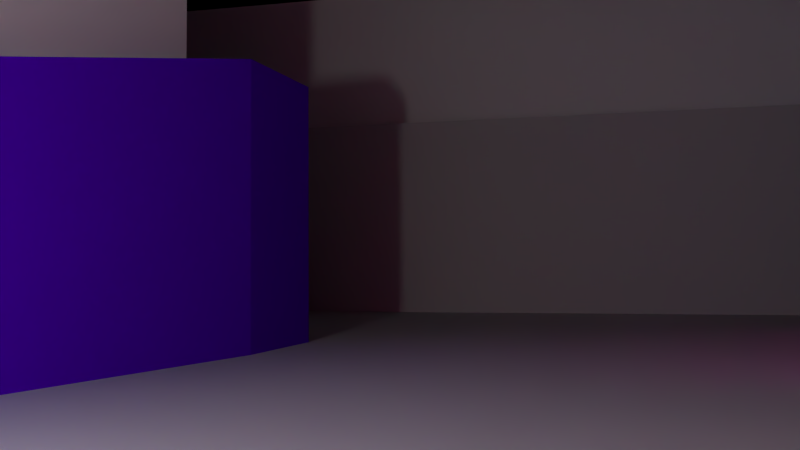 # Source: level_2-3.blend  (saved by Blender 2.71.0; exported with 4.5.12 LTS)
import bpy
from mathutils import Matrix  # noqa: F401  (used for matrix-valued properties, if any)

bpy.ops.wm.read_factory_settings(use_empty=True)
scene = bpy.context.scene
scene.name = 'Scene'

# ---- collections
col_collection_1 = bpy.data.collections.new('Collection 1'); scene.collection.children.link(col_collection_1)

# ---- materials (node trees are filled in below, after node groups)
mat_marble_blue = bpy.data.materials.new('Marble_blue')
mat_marble_blue.alpha_threshold = 0.0
mat_marble_blue.use_transparent_shadow = False
mat_marble_blue.diffuse_color = (0.8208, 0.8208, 0.8208, 1.0)
mat_marble_blue.roughness = 0.5
mat_marble_blue.specular_intensity = 0.0
mat_marble_blue.line_color = (0.0, 0.0, 0.0, 1.0)
mat_salmon = bpy.data.materials.new('salmon')
mat_salmon.alpha_threshold = 0.0
mat_salmon.use_transparent_shadow = False
mat_salmon.diffuse_color = (0.8, 0.0588, 0.2285, 1.0)
mat_salmon.roughness = 0.5
mat_salmon.specular_intensity = 0.0
mat_salmon.line_color = (0.0, 0.0, 0.0, 1.0)
mat_magenta = bpy.data.materials.new('Magenta')
mat_magenta.alpha_threshold = 0.0
mat_magenta.use_transparent_shadow = False
mat_magenta.diffuse_color = (1.0, 0.02543, 0.5568, 1.0)
mat_magenta.roughness = 0.5
mat_magenta.specular_intensity = 0.0
mat_magenta.line_color = (0.0, 0.0, 0.0, 1.0)
mat_red = bpy.data.materials.new('Red')
mat_red.alpha_threshold = 0.0
mat_red.use_transparent_shadow = False
mat_red.diffuse_color = (0.8, 0.0, 0.00452, 1.0)
mat_red.roughness = 0.5
mat_red.specular_intensity = 0.0
mat_red.line_color = (0.0, 0.0, 0.0, 1.0)
mat_walltop = bpy.data.materials.new('WallTop')
mat_walltop.alpha_threshold = 0.0
mat_walltop.use_transparent_shadow = False
mat_walltop.roughness = 0.5
mat_walltop.specular_intensity = 0.0
mat_walltop.line_color = (0.0, 0.0, 0.0, 1.0)
mat_marble_red = bpy.data.materials.new('Marble_red')
mat_marble_red.alpha_threshold = 0.0
mat_marble_red.use_transparent_shadow = False
mat_marble_red.diffuse_color = (0.8208, 0.8208, 0.8208, 1.0)
mat_marble_red.roughness = 0.5
mat_marble_red.specular_intensity = 0.0
mat_marble_red.line_color = (0.0, 0.0, 0.0, 1.0)
mat_dark_purple = bpy.data.materials.new('dark purple')
mat_dark_purple.alpha_threshold = 0.0
mat_dark_purple.use_transparent_shadow = False
mat_dark_purple.diffuse_color = (0.1133, 0.0, 0.8, 1.0)
mat_dark_purple.roughness = 0.5
mat_dark_purple.specular_intensity = 0.0
mat_dark_purple.line_color = (0.0, 0.0, 0.0, 1.0)
mat_marble_salmon = bpy.data.materials.new('Marble_salmon')
mat_marble_salmon.alpha_threshold = 0.0
mat_marble_salmon.use_transparent_shadow = False
mat_marble_salmon.diffuse_color = (0.8208, 0.8208, 0.8208, 1.0)
mat_marble_salmon.roughness = 0.5
mat_marble_salmon.specular_intensity = 0.0
mat_marble_salmon.line_color = (0.0, 0.0, 0.0, 1.0)
mat_marble_magenta = bpy.data.materials.new('Marble_magenta')
mat_marble_magenta.alpha_threshold = 0.0
mat_marble_magenta.use_transparent_shadow = False
mat_marble_magenta.diffuse_color = (0.8208, 0.8208, 0.8208, 1.0)
mat_marble_magenta.roughness = 0.5
mat_marble_magenta.specular_intensity = 0.0
mat_marble_magenta.line_color = (0.0, 0.0, 0.0, 1.0)
mat_wallbottom = bpy.data.materials.new('WallBottom')
mat_wallbottom.alpha_threshold = 0.0
mat_wallbottom.use_transparent_shadow = False
mat_wallbottom.diffuse_color = (0.5382, 0.5382, 0.5382, 1.0)
mat_wallbottom.roughness = 0.5
mat_wallbottom.specular_intensity = 0.0
mat_wallbottom.line_color = (0.0, 0.0, 0.0, 1.0)
mat_matfloor = bpy.data.materials.new('MatFloor')
mat_matfloor.alpha_threshold = 0.0
mat_matfloor.use_transparent_shadow = False
mat_matfloor.roughness = 0.5
mat_matfloor.specular_intensity = 0.05
mat_matfloor.line_color = (0.0, 0.0, 0.0, 1.0)

# ---- material node trees

# ---- world
world_world = bpy.data.worlds.new('World'); scene.world = world_world
world_world.color = (0.0, 0.0, 0.0)
world_world.use_sun_shadow = False
world_world.sun_shadow_jitter_overblur = 0.0
world_world.cycles.sampling_method = 'MANUAL'
world_world.cycles.sample_map_resolution = 256

# ---- cameras
cam_camera_001 = bpy.data.cameras.new('Camera.001')
cam_camera_001.clip_end = 100.0
cam_camera_001.lens = 35.0
cam_camera_001.sensor_width = 32.0
cam_camera_001.sensor_height = 18.0
cam_camera_001.ortho_scale = 7.314
cam_camera_001.dof.focus_distance = 0.0
cam_camera_001.dof.aperture_fstop = 128.0
cam_camera = bpy.data.cameras.new('Camera')
cam_camera.clip_end = 100.0
cam_camera.lens = 35.0
cam_camera.sensor_width = 32.0
cam_camera.sensor_height = 18.0
cam_camera.ortho_scale = 7.314
cam_camera.dof.focus_distance = 0.0
cam_camera.dof.aperture_fstop = 128.0

# ---- lights
light_lamp_001 = bpy.data.lights.new('Lamp.001', 'POINT')
light_lamp_001.transmission_factor = 0.0
light_lamp_001.cutoff_distance = 30.0
light_lamp_001.energy = 100.0
light_lamp_001.shadow_buffer_clip_start = 1.001
light_lamp_001.shadow_soft_size = 0.1
light_lamp_001.shadow_maximum_resolution = 0.006
light_lamp_001.use_absolute_resolution = True
light_lamp_001.cycles.use_multiple_importance_sampling = False
light_lamp = bpy.data.lights.new('Lamp', 'POINT')
light_lamp.transmission_factor = 0.0
light_lamp.cutoff_distance = 30.0
light_lamp.energy = 100.0
light_lamp.shadow_buffer_clip_start = 1.001
light_lamp.shadow_soft_size = 0.1
light_lamp.shadow_maximum_resolution = 0.006
light_lamp.use_absolute_resolution = True
light_lamp.cycles.use_multiple_importance_sampling = False

# ---- meshes
me_cube_009 = bpy.data.meshes.new('Cube.009')
me_cube_009.from_pydata([(-0.4004, 2.051, 1.0), (1.651, 0.6384, 1.0), (-1.469, -3.117, 1.0), (-0.07942, -1.97, 1.0), (-0.9348, -0.5331, 0.3752), (0.7857, -0.6658, 0.3752), (0.5329, 0.6753, 0.7445), (0.2896, -0.7429, 0.6544), (-0.6384, -1.837, 0.5564), (-0.3951, -0.4184, 0.6465), (0.3071, 0.3407, 1.397), (0.06375, -1.078, 1.307), (-0.8643, -2.171, 1.209), (-0.6209, -0.753, 1.299), (-0.4004, 2.051, -0.3331), (1.651, 0.6384, -0.3331), (-1.469, -3.117, -0.3331), (-0.07942, -1.97, -0.3331), (-0.9348, -0.5331, -0.5124), (0.7857, -0.6658, -0.5124)], [], [(4, 2, 3, 5), (0, 4, 5, 1), (10, 11, 7, 6), (11, 12, 8, 7), (12, 13, 9, 8), (13, 10, 6, 9), (6, 7, 8, 9), (13, 12, 11, 10), (0, 1, 15, 14), (3, 2, 16, 17), (4, 0, 14, 18), (5, 3, 17, 19), (2, 4, 18, 16), (1, 5, 19, 15)])
_uv = me_cube_009.uv_layers.new(name='UVMap')
_uv.uv.foreach_set('vector', [0.2651, 0.6001, 0.2579, 0.9648, 0.09283, 0.7617, 0.01211, 0.568, 0.2129, 0.1121, 0.2129, 0.2478, 0.1263, 0.2368, 0.09627, 0.1596, 0.9263, 0.9713, 0.7217, 0.9692, 0.7767, 0.8624, 0.9813, 0.8645, 0.7217, 0.9692, 0.5, 0.9713, 0.555, 0.8645, 0.7767, 0.8624, 0.8228, 0.3615, 0.8207, 0.5751, 0.7174, 0.6276, 0.7195, 0.414, 0.8207, 0.5751, 0.8228, 0.7804, 0.7195, 0.8329, 0.7174, 0.6276, 0.8565, 0.7844, 0.8565, 0.5483, 0.9773, 0.3455, 0.9773, 0.5816, 0.183, 0.3832, 0.183, 0.4438, 0.1518, 0.3918, 0.1518, 0.3312, 0.9188, 0.008459, 0.9188, 0.3474, 0.7355, 0.3474, 0.7355, 0.008459, 0.6944, 0.586, 0.696, 0.8089, 0.5223, 0.8082, 0.5207, 0.5854, 0.4237, 0.489, 0.5227, 0.897, 0.3115, 0.8978, 0.2831, 0.4895, 0.6138, 0.3838, 0.6944, 0.586, 0.5207, 0.5854, 0.4981, 0.3833, 0.5227, 0.08021, 0.4237, 0.489, 0.2831, 0.4895, 0.3115, 0.08098, 0.696, 0.1821, 0.6138, 0.3838, 0.4981, 0.3833, 0.5223, 0.1815])
me_cube_009.materials.append(mat_marble_blue)
me_cube_009.use_remesh_preserve_volume = False
me_cube_009.use_remesh_preserve_attributes = False
me_cube_009.use_mirror_vertex_groups = False
me_cube_009.update()
me_cube_008 = bpy.data.meshes.new('Cube.008')
me_cube_008.from_pydata([(-1.651, 3.047, -1.0), (1.0, 1.0, -1.0), (-4.097, -2.874, -1.0), (-1.651, 3.047, -0.1197), (1.0, 1.0, -0.1197), (-4.097, -2.874, -0.1197), (0.1386, 1.003, -0.1197), (-1.428, 2.213, -0.1197), (-2.874, -1.287, -0.1197)], [], [(1, 0, 3, 4), (0, 2, 5, 3), (2, 1, 4, 5), (7, 6, 4, 3), (8, 7, 3, 5), (6, 8, 5, 4)])
_uv = me_cube_008.uv_layers.new(name='UVMap')
_uv.uv.foreach_set('vector', [0.8692, 0.007407, 0.8692, 0.5175, 0.6148, 0.5175, 0.6148, 0.007407, 0.3506, 0.009627, 0.3506, 0.9826, 0.08647, 0.9826, 0.08647, 0.009627, 0.3603, 0.9825, 0.3603, 0.007407, 0.6148, 0.007407, 0.6148, 0.9825, 0.6959, 0.8862, 0.7969, 0.8862, 0.8318, 0.9112, 0.6609, 0.9112, 0.7467, 0.7118, 0.6959, 0.8862, 0.6609, 0.9112, 0.7468, 0.6162, 0.7969, 0.8862, 0.7467, 0.7118, 0.7468, 0.6162, 0.8318, 0.9112])
me_cube_008.materials.append(mat_salmon)
me_cube_008.use_remesh_preserve_volume = False
me_cube_008.use_remesh_preserve_attributes = False
me_cube_008.use_mirror_vertex_groups = False
me_cube_008.update()
me_cube_007 = bpy.data.meshes.new('Cube.007')
me_cube_007.from_pydata([(1.0, 1.0, -1.0), (-1.651, 1.0, -0.5655), (1.0, 1.0, -0.5655), (-1.651, 1.0, -1.0), (-2.443, -2.874, -1.0), (-1.651, 1.0, -0.342), (-2.443, -2.874, -0.5655), (-2.443, -2.874, -0.342), (1.0, 1.0, -0.342), (-1.731, -1.452, -0.342), (0.08112, 0.5873, -0.342), (-1.314, 0.5873, -0.342)], [], [(6, 7, 5, 1), (2, 8, 7, 6), (1, 5, 8, 2), (9, 7, 8, 10), (10, 8, 5, 11), (11, 5, 7, 9), (0, 2, 6, 4), (4, 6, 1, 3), (3, 1, 2, 0)])
_uv = me_cube_007.uv_layers.new(name='UVMap')
_uv.uv.foreach_set('vector', [0.008451, 0.4823, 0.008451, 0.411, 0.7546, 0.411, 0.7546, 0.4823, 0.9918, 0.3063, 0.9918, 0.3844, 0.008226, 0.3844, 0.008226, 0.3063, 0.008893, 0.7254, 0.008907, 0.65, 0.5027, 0.6503, 0.5027, 0.7257, 0.8787, 0.5916, 0.9222, 0.4296, 0.9222, 0.976, 0.8787, 0.8791, 0.8787, 0.8791, 0.9222, 0.976, 0.7134, 0.7904, 0.7688, 0.7814, 0.7688, 0.7814, 0.7134, 0.7904, 0.9222, 0.4296, 0.8787, 0.5916, 0.9918, 0.1543, 0.9918, 0.3063, 0.008226, 0.3063, 0.008226, 0.1543, 0.008451, 0.6209, 0.008451, 0.4823, 0.7546, 0.4823, 0.7546, 0.6209, 0.008865, 0.8719, 0.008893, 0.7254, 0.5027, 0.7257, 0.5027, 0.8722])
me_cube_007.materials.append(mat_magenta)
me_cube_007.use_remesh_preserve_volume = False
me_cube_007.use_remesh_preserve_attributes = False
me_cube_007.use_mirror_vertex_groups = False
me_cube_007.update()
me_cube_005 = bpy.data.meshes.new('Cube.005')
me_cube_005.from_pydata([(-1.0, 1.0, -0.211), (-2.225, -1.0, -0.09891), (1.214, 1.0, -0.211), (0.7393, -0.767, -0.09891), (0.0, 1.0, -0.211), (-1.212, 0.654, -0.211), (1.131, 0.6943, -0.211), (1.004, 0.2178, -0.134), (-1.542, 0.1146, -0.134), (0.8468, -0.3664, -0.211), (-1.947, -0.5466, -0.211), (-1.168, -2.723, -0.09891), (0.9184, -0.9415, -1.0), (-0.9885, -2.898, -1.0), (0.9184, -0.9415, -0.09891), (-0.9885, -2.898, -0.09891), (1.455, 0.9352, -1.0), (0.9808, -0.8318, -1.0), (1.373, 0.6295, -1.0), (1.245, 0.153, -1.0), (1.088, -0.4312, -1.0), (1.455, 0.9352, -0.211), (0.9808, -0.8318, -0.09891), (1.373, 0.6295, -0.211), (1.245, 0.153, -0.134), (1.088, -0.4312, -0.211), (1.235, 1.249, -1.0), (0.02176, 1.249, -1.0), (1.235, 1.249, -0.211), (0.02176, 1.249, -0.211), (1.477, 1.184, -1.0), (1.477, 1.184, -0.211), (-2.438, -0.8694, -1.0), (-1.425, 0.7846, -1.0), (-1.755, 0.2452, -1.0), (-2.16, -0.416, -1.0), (-1.213, 1.131, -0.211), (-2.438, -0.8694, -0.09891), (-1.425, 0.7846, -0.211), (-1.755, 0.2452, -0.134), (-2.16, -0.416, -0.211), (-0.9782, 1.249, -1.0), (-0.9782, 1.249, -0.211), (-1.213, 1.131, -1.0), (-2.401, -1.178, -1.0), (-2.401, -1.178, -0.09891), (-1.343, -2.901, -1.0), (-1.343, -2.901, -0.09891), (-1.164, -3.076, -1.0), (-1.164, -3.076, -0.09891), (-2.506, -1.032, -1.0), (-2.506, -1.032, -0.09891)], [], [(1, 37, 51, 45), (17, 22, 14, 12), (1, 10, 40, 37), (7, 9, 25, 24), (14, 15, 13, 12), (11, 1, 45, 47), (25, 22, 17, 20), (21, 23, 18, 16), (23, 24, 19, 18), (24, 25, 20, 19), (47, 45, 44, 46), (2, 6, 23, 21), (6, 7, 24, 23), (9, 3, 22, 25), (42, 36, 0), (29, 28, 26, 27), (26, 28, 31, 30), (42, 41, 43, 36), (21, 16, 30, 31), (38, 36, 43, 33), (2, 21, 31, 28), (4, 2, 28, 29), (39, 38, 33, 34), (40, 39, 34, 35), (37, 40, 35, 32), (8, 5, 38, 39), (5, 0, 36, 38), (42, 29, 27, 41), (0, 4, 29, 42), (10, 8, 39, 40), (3, 11, 15, 14), (3, 14, 22), (44, 45, 51, 50), (47, 46, 48, 49), (37, 32, 50, 51), (15, 11, 47, 49), (13, 15, 49, 48)])
_uv = me_cube_005.uv_layers.new(name='UVMap')
_uv.uv.foreach_set('vector', [0.4715, 0.7446, 0.5147, 0.7446, 0.51, 0.7776, 0.4814, 0.7907, 0.6849, 0.5876, 0.5216, 0.5876, 0.5216, 0.5626, 0.6849, 0.5626, 0.4715, 0.7446, 0.4716, 0.6433, 0.5148, 0.6433, 0.5147, 0.7446, 0.1055, 0.2285, 0.07591, 0.3379, 0.03446, 0.3244, 0.06404, 0.2151, 0.5216, 0.5626, 0.5216, 0.04926, 0.6849, 0.04926, 0.6849, 0.5626, 0.16, 0.9182, 0.4715, 0.7446, 0.4814, 0.7907, 0.1699, 0.9643, 0.5419, 0.6686, 0.5216, 0.5876, 0.6849, 0.5876, 0.6849, 0.6686, 0.5419, 0.9448, 0.5419, 0.883, 0.6849, 0.883, 0.6849, 0.9448, 0.5419, 0.883, 0.5279, 0.7867, 0.6849, 0.7867, 0.6849, 0.883, 0.5279, 0.7867, 0.5419, 0.6686, 0.6849, 0.6686, 0.6849, 0.7867, 0.8522, 0.5544, 0.8522, 0.9502, 0.6902, 0.9502, 0.6902, 0.5544, 0.1452, 0.08103, 0.1297, 0.1385, 0.08828, 0.1251, 0.1038, 0.06761, 0.1297, 0.1385, 0.1055, 0.2285, 0.06404, 0.2151, 0.08828, 0.1251, 0.07591, 0.3379, 0.05549, 0.4138, 0.01404, 0.4004, 0.03446, 0.3244, 0.4909, 0.2576, 0.5148, 0.3, 0.4716, 0.3, 0.8564, 0.29, 0.8564, 0.0518, 0.9983, 0.0518, 0.9983, 0.29, 0.9983, 0.0518, 0.8564, 0.0518, 0.8564, 0.003297, 0.9983, 0.003297, 0.8564, 0.4862, 0.9983, 0.4862, 0.9983, 0.5303, 0.8564, 0.5303, 0.5419, 0.9448, 0.6849, 0.9448, 0.6849, 0.9913, 0.5419, 0.9913, 0.7104, 0.08071, 0.7104, 0.001949, 0.8503, 0.001949, 0.8503, 0.08071, 0.1452, 0.08103, 0.1038, 0.06761, 0.1231, 0.02526, 0.1645, 0.03868, 0.3242, 0.2011, 0.1452, 0.08103, 0.1645, 0.03868, 0.3434, 0.1587, 0.6967, 0.2035, 0.7104, 0.08071, 0.8503, 0.08071, 0.8503, 0.2035, 0.7104, 0.354, 0.6967, 0.2035, 0.8503, 0.2035, 0.8503, 0.354, 0.6905, 0.4573, 0.7104, 0.354, 0.8503, 0.354, 0.8503, 0.4573, 0.4715, 0.4969, 0.4716, 0.3768, 0.5148, 0.3768, 0.5148, 0.4969, 0.4716, 0.3768, 0.4716, 0.3, 0.5148, 0.3, 0.5148, 0.3768, 0.8564, 0.4862, 0.8564, 0.29, 0.9983, 0.29, 0.9983, 0.4862, 0.4716, 0.3, 0.3242, 0.2011, 0.3434, 0.1587, 0.4909, 0.2576, 0.4716, 0.6433, 0.4715, 0.4969, 0.5148, 0.4969, 0.5148, 0.6433, 0.05549, 0.4138, 0.16, 0.9182, 0.1178, 0.9287, 0.01334, 0.4243, 0.05549, 0.4138, 0.01334, 0.4243, 0.01404, 0.4004, 0.6902, 0.9502, 0.8522, 0.9502, 0.8522, 0.9855, 0.6902, 0.9855, 0.8522, 0.5544, 0.6902, 0.5544, 0.6902, 0.5057, 0.8522, 0.5057, 0.6905, 0.4573, 0.8503, 0.4573, 0.8503, 0.4913, 0.6905, 0.4913, 0.1178, 0.9287, 0.16, 0.9182, 0.1699, 0.9643, 0.1277, 0.9747, 0.6849, 0.04926, 0.5216, 0.04926, 0.5216, 0.002412, 0.6849, 0.002412])
me_cube_005.materials.append(mat_red)
me_cube_005.use_remesh_preserve_volume = False
me_cube_005.use_remesh_preserve_attributes = False
me_cube_005.use_mirror_vertex_groups = False
me_cube_005.update()
me_cube_000 = bpy.data.meshes.new('Cube.000')
me_cube_000.from_pydata([(-1.238, 0.2043, -1.0), (-0.9171, 1.11, -1.0), (1.35, 1.082, -1.0), (-0.04196, -0.7146, -1.0), (-1.238, 0.2043, 1.0), (-0.9171, 1.11, 1.0), (1.35, 1.082, 1.0), (-0.04196, -0.7146, 1.0), (0.5139, -0.111, 1.0), (0.5139, -0.111, -1.0), (0.6683, -0.2456, -1.0), (0.6683, -0.2456, 1.0), (1.189, 0.2851, -1.0), (1.189, 0.2851, 1.0), (-1.105, 0.2431, -1.0), (-0.8371, 0.9962, -1.0), (1.24, 0.9972, -1.0), (-0.05316, -0.5763, -1.0), (-1.105, 0.2431, 1.0), (-0.8371, 0.9962, 1.0), (1.24, 0.9972, 1.0), (-0.05316, -0.5763, 1.0), (0.5068, 0.02757, 1.0), (0.5068, 0.02757, -1.0), (0.6599, -0.1071, -1.0), (0.6599, -0.1071, 1.0), (1.067, 0.3509, -1.0), (1.067, 0.3509, 1.0)], [], [(4, 5, 1, 0), (5, 6, 2, 1), (8, 7, 3, 9), (7, 4, 0, 3), (11, 8, 9, 10), (13, 11, 10, 12), (6, 13, 12, 2), (14, 15, 19, 18), (15, 16, 20, 19), (23, 17, 21, 22), (17, 14, 18, 21), (24, 23, 22, 25), (26, 24, 25, 27), (16, 26, 27, 20), (5, 4, 18, 19), (0, 1, 15, 14), (6, 5, 19, 20), (1, 2, 16, 15), (7, 8, 22, 21), (2, 12, 26, 16), (4, 7, 21, 18), (3, 0, 14, 17), (13, 6, 20, 27), (9, 3, 17, 23), (10, 9, 23, 24), (8, 11, 25, 22), (12, 10, 24, 26), (11, 13, 27, 25)])
_uv = me_cube_000.uv_layers.new(name='UVMap')
_uv.uv.foreach_set('vector', [0.9683, 0.9425, 0.9679, 0.9368, 0.9785, 0.935, 0.9787, 0.9406, 0.9679, 0.9368, 0.9627, 0.9203, 0.9823, 0.9203, 0.9785, 0.935, 0.9621, 0.9605, 0.9677, 0.9531, 0.9802, 0.9509, 0.9869, 0.9594, 0.9677, 0.9531, 0.9683, 0.9425, 0.9787, 0.9406, 0.9802, 0.9509, 0.964, 0.9631, 0.9621, 0.9605, 0.9869, 0.9594, 0.9853, 0.9615, 0.9621, 0.9721, 0.964, 0.9631, 0.9853, 0.9615, 0.9868, 0.9713, 0.9593, 0.9828, 0.9621, 0.9721, 0.9868, 0.9713, 0.9895, 0.9834, 0.6023, 0.6556, 0.9523, 0.6556, 0.9523, 0.9547, 0.6023, 0.9547, 0.0124, 0.0163, 0.9927, 0.0163, 0.9927, 0.3087, 0.0124, 0.3087, 0.6438, 0.3325, 0.9938, 0.3325, 0.9938, 0.6229, 0.6438, 0.6229, 0.009406, 0.6556, 0.5931, 0.6556, 0.5931, 0.9547, 0.009406, 0.9547, 0.5516, 0.3331, 0.6379, 0.3331, 0.6379, 0.6223, 0.5516, 0.6223, 0.2921, 0.3331, 0.5516, 0.3331, 0.5516, 0.6223, 0.2921, 0.6223, 0.008922, 0.3331, 0.2921, 0.3331, 0.2921, 0.6223, 0.008922, 0.6223, 0.9679, 0.9368, 0.9683, 0.9425, 0.9674, 0.9425, 0.9671, 0.937, 0.9787, 0.9406, 0.9785, 0.935, 0.9792, 0.9351, 0.9795, 0.9405, 0.9627, 0.9203, 0.9679, 0.9368, 0.9671, 0.937, 0.9623, 0.9216, 0.9785, 0.935, 0.9823, 0.9203, 0.9827, 0.9214, 0.9792, 0.9351, 0.9677, 0.9531, 0.9621, 0.9605, 0.96, 0.9608, 0.9667, 0.9527, 0.9895, 0.9834, 0.9868, 0.9713, 0.9888, 0.971, 0.9906, 0.9813, 0.9683, 0.9425, 0.9677, 0.9531, 0.9667, 0.9527, 0.9674, 0.9425, 0.9802, 0.9509, 0.9787, 0.9406, 0.9795, 0.9405, 0.9811, 0.9505, 0.9621, 0.9721, 0.9593, 0.9828, 0.9584, 0.9809, 0.9603, 0.9717, 0.9869, 0.9594, 0.9802, 0.9509, 0.9811, 0.9505, 0.9891, 0.9595, 0.9853, 0.9615, 0.9869, 0.9594, 0.9891, 0.9595, 0.9869, 0.9618, 0.9621, 0.9605, 0.964, 0.9631, 0.9624, 0.9634, 0.96, 0.9608, 0.9868, 0.9713, 0.9853, 0.9615, 0.9869, 0.9618, 0.9888, 0.971, 0.964, 0.9631, 0.9621, 0.9721, 0.9603, 0.9717, 0.9624, 0.9634])
me_cube_000.materials.append(mat_walltop)
me_cube_000.use_remesh_preserve_volume = False
me_cube_000.use_remesh_preserve_attributes = False
me_cube_000.use_mirror_vertex_groups = False
me_cube_000.update()
me_cube_006 = bpy.data.meshes.new('Cube.006')
me_cube_006.from_pydata([(-2.225, -1.0, 1.534), (-1.0, 1.0, 1.0), (1.214, 1.0, 1.0), (0.7393, -0.767, 1.534), (0.0, 1.0, 1.0), (-1.168, -2.723, 1.534), (-1.212, 0.654, 1.0), (1.131, 0.6943, 1.0), (-0.202, 0.3559, 1.0), (1.004, 0.2178, 1.367), (-0.5168, -0.6483, 1.367), (-1.542, 0.1146, 1.367), (0.8468, -0.3664, 1.0), (-0.9028, -1.879, 1.0), (-1.947, -0.5466, 1.0), (0.8468, -0.3664, 1.74), (-0.9028, -1.879, 1.74), (-1.947, -0.5466, 1.74), (-1.212, 0.654, 1.388), (1.131, 0.6943, 1.388), (-0.202, 0.3559, 1.388), (-1.0, 1.0, -0.5804), (-2.225, -1.0, -0.4683), (1.214, 1.0, -0.5804), (0.7393, -0.767, -0.4683), (0.0, 1.0, -0.5804), (-1.168, -2.723, -0.4683), (-1.212, 0.654, -0.5804), (1.131, 0.6943, -0.5804), (1.004, 0.2178, -0.5033), (-1.542, 0.1146, -0.5033), (0.8468, -0.3664, -0.5804), (-1.947, -0.5466, -0.5804), (-1.0, 1.0, -0.211), (-2.225, -1.0, -0.09891), (1.214, 1.0, -0.211), (0.7393, -0.767, -0.09891), (0.0, 1.0, -0.211), (-1.212, 0.654, -0.211), (1.131, 0.6943, -0.211), (1.004, 0.2178, -0.134), (-1.542, 0.1146, -0.134), (0.8468, -0.3664, -0.211), (-1.947, -0.5466, -0.211), (-1.168, -2.723, -0.09891)], [(34, 22), (32, 43), (38, 27), (21, 33), (36, 24), (40, 29), (31, 42), (41, 30), (23, 35), (37, 25), (28, 39), (26, 44)], [(4, 20, 19, 2), (19, 7, 2), (10, 8, 6, 11), (9, 7, 8, 10), (14, 17, 11), (15, 12, 9), (5, 13, 14, 0), (3, 12, 13, 5), (13, 12, 15, 16), (14, 13, 16, 17), (16, 10, 11, 17), (15, 9, 10, 16), (8, 7, 19, 20), (6, 8, 20, 18), (20, 4, 1, 18), (6, 18, 1), (6, 1, 21, 27), (4, 2, 23, 25), (12, 3, 24, 31), (5, 0, 22, 26), (1, 4, 25, 21), (3, 5, 26, 24), (11, 6, 27, 30), (2, 7, 28, 23), (7, 9, 29, 28), (14, 11, 30, 32), (9, 12, 31, 29), (0, 14, 32, 22)])
_uv = me_cube_006.uv_layers.new(name='UVMap')
_uv.uv.foreach_set('vector', [0.629, 0.3293, 0.5699, 0.358, 0.5356, 0.327, 0.5343, 0.2832, 0.5356, 0.327, 0.4717, 0.3346, 0.5343, 0.2832, 0.475, 0.4271, 0.5262, 0.3863, 0.6064, 0.4358, 0.5556, 0.4944, 0.4289, 0.3615, 0.4717, 0.3346, 0.5262, 0.3863, 0.475, 0.4271, 0.5183, 0.5931, 0.4942, 0.5211, 0.5556, 0.4944, 0.4011, 0.4399, 0.3413, 0.3093, 0.4289, 0.3615, 0.3105, 0.5715, 0.3749, 0.5164, 0.5183, 0.5931, 0.4416, 0.6155, 0.3211, 0.3933, 0.3413, 0.3093, 0.3749, 0.5164, 0.3105, 0.5715, 0.3749, 0.5164, 0.3413, 0.3093, 0.4011, 0.4399, 0.4174, 0.4802, 0.5183, 0.5931, 0.3749, 0.5164, 0.4174, 0.4802, 0.4942, 0.5211, 0.4174, 0.4802, 0.475, 0.4271, 0.5556, 0.4944, 0.4942, 0.5211, 0.4011, 0.4399, 0.4289, 0.3615, 0.475, 0.4271, 0.4174, 0.4802, 0.5262, 0.3863, 0.4717, 0.3346, 0.5356, 0.327, 0.5699, 0.358, 0.6064, 0.4358, 0.5262, 0.3863, 0.5699, 0.358, 0.5913, 0.3896, 0.5699, 0.358, 0.629, 0.3293, 0.6389, 0.3783, 0.5913, 0.3896, 0.6064, 0.4358, 0.5913, 0.3896, 0.6389, 0.3783, 0.6064, 0.4358, 0.6389, 0.3783, 0.9693, 0.2836, 0.9906, 0.5029, 0.629, 0.3293, 0.5343, 0.2832, 0.5448, 0.1086, 0.7115, 0.1199, 0.3413, 0.3093, 0.3211, 0.3933, 0.01582, 0.09352, 0.2329, 0.1011, 0.3105, 0.5715, 0.4416, 0.6155, 0.6793, 0.9212, 0.01381, 0.9478, 0.6389, 0.3783, 0.629, 0.3293, 0.7115, 0.1199, 0.9693, 0.2836, 0.3211, 0.3933, 0.3105, 0.5715, 0.01381, 0.9478, 0.01582, 0.09352, 0.5556, 0.4944, 0.6064, 0.4358, 0.9906, 0.5029, 0.9215, 0.667, 0.5343, 0.2832, 0.4717, 0.3346, 0.4654, 0.1026, 0.5448, 0.1086, 0.4717, 0.3346, 0.4289, 0.3615, 0.3339, 0.1009, 0.4654, 0.1026, 0.5183, 0.5931, 0.5556, 0.4944, 0.9215, 0.667, 0.7931, 0.8457, 0.4289, 0.3615, 0.3413, 0.3093, 0.2329, 0.1011, 0.3339, 0.1009, 0.4416, 0.6155, 0.5183, 0.5931, 0.7931, 0.8457, 0.6793, 0.9212])
me_cube_006.materials.append(mat_marble_red)
me_cube_006.use_remesh_preserve_volume = False
me_cube_006.use_remesh_preserve_attributes = False
me_cube_006.use_mirror_vertex_groups = False
me_cube_006.update()
me_cube_004 = bpy.data.meshes.new('Cube.004')
me_cube_004.from_pydata([(-0.4004, 2.051, -0.3331), (1.651, 0.6384, -0.3331), (-1.469, -3.117, -0.3331), (-0.07942, -1.97, -0.3331), (-0.9348, -0.5331, -0.5124), (0.7857, -0.6658, -0.5124), (2.114, 0.3313, -1.0), (0.3835, -2.277, -1.0), (1.249, -0.9729, -1.0), (2.114, 0.3313, -0.3331), (0.3835, -2.277, -0.3331), (1.249, -0.9729, -0.5124), (-1.115, -3.546, -1.0), (0.2743, -2.398, -1.0), (-1.115, -3.546, -0.3331), (0.2743, -2.398, -0.3331), (-0.9445, 2.163, -1.0), (-2.013, -3.005, -1.0), (-1.479, -0.4206, -1.0), (-0.9445, 2.163, -0.3331), (-2.013, -3.005, -0.3331), (-1.479, -0.4206, -0.5124), (-2.054, -4.0, -1.0), (-2.054, -4.0, -0.3331), (-0.3338, 2.602, -0.3331), (1.718, 1.19, -0.3331), (2.18, 0.8829, -1.0), (2.18, 0.8829, -0.3331), (-0.8779, 2.715, -1.0), (-0.8779, 2.715, -0.3331)], [], [(0, 1, 25, 24), (7, 10, 15, 13), (1, 5, 11, 9), (4, 0, 19, 21), (11, 10, 7, 8), (9, 11, 8, 6), (9, 6, 26, 27), (5, 3, 10, 11), (15, 14, 12, 13), (3, 2, 14, 15), (15, 10, 3), (21, 19, 16, 18), (20, 21, 18, 17), (2, 4, 21, 20), (23, 20, 17, 22), (12, 14, 23, 22), (23, 14, 2), (23, 2, 20), (16, 19, 29, 28), (1, 9, 27, 25), (19, 0, 24, 29)])
_uv = me_cube_004.uv_layers.new(name='UVMap')
_uv.uv.foreach_set('vector', [0.7965, 0.3236, 0.6915, 0.07416, 0.7516, 0.07926, 0.8567, 0.3287, 0.4483, 0.7096, 0.4483, 0.9844, 0.4244, 0.9844, 0.4244, 0.7096, 0.6915, 0.07416, 0.5325, 0.1377, 0.5101, 0.08165, 0.669, 0.01811, 0.5091, 0.3238, 0.7965, 0.3236, 0.7965, 0.384, 0.5091, 0.3841, 0.6774, 0.9105, 0.4483, 0.9844, 0.4483, 0.7096, 0.6774, 0.7096, 0.9065, 0.9844, 0.6774, 0.9105, 0.6774, 0.7096, 0.9065, 0.7096, 0.9065, 0.9844, 0.9065, 0.7096, 0.9879, 0.7096, 0.9879, 0.9844, 0.5325, 0.1377, 0.3738, 0.2012, 0.3513, 0.1453, 0.5101, 0.08165, 0.4244, 0.9844, 0.1606, 0.9844, 0.1606, 0.7096, 0.4244, 0.7096, 0.3738, 0.2012, 0.2218, 0.3242, 0.1838, 0.2772, 0.336, 0.1542, 0.336, 0.1542, 0.3513, 0.1453, 0.3738, 0.2012, 0.4685, 0.6119, 0.09146, 0.6831, 0.09146, 0.4182, 0.4685, 0.4182, 0.8456, 0.6831, 0.4685, 0.6119, 0.4685, 0.4182, 0.8456, 0.4182, 0.2218, 0.3242, 0.5091, 0.3238, 0.5091, 0.3841, 0.2219, 0.3845, 0.9879, 0.6831, 0.8456, 0.6831, 0.8456, 0.4182, 0.9879, 0.4182, 0.1606, 0.7096, 0.1606, 0.9844, 0.007884, 0.9844, 0.007884, 0.7096, 0.1151, 0.3672, 0.1838, 0.2772, 0.2218, 0.3242, 0.1151, 0.3672, 0.2218, 0.3242, 0.2219, 0.3845, 0.09146, 0.4182, 0.09146, 0.6831, 0.01208, 0.6831, 0.01208, 0.4182, 0.6915, 0.07416, 0.669, 0.01811, 0.7292, 0.02323, 0.7516, 0.07926, 0.7965, 0.384, 0.7965, 0.3236, 0.8567, 0.3287, 0.8567, 0.389])
me_cube_004.materials.append(mat_dark_purple)
me_cube_004.use_remesh_preserve_volume = False
me_cube_004.use_remesh_preserve_attributes = False
me_cube_004.use_mirror_vertex_groups = False
me_cube_004.update()
me_cube_003 = bpy.data.meshes.new('Cube.003')
me_cube_003.from_pydata([(0.1386, 1.003, -0.1197), (-1.428, 2.213, -0.1197), (-2.874, -1.287, -0.1197), (-0.3903, 0.8137, 0.7296), (-1.407, 1.599, 0.7296), (-2.345, -0.6724, 0.7296), (0.7187, 1.211, 1.124), (-1.452, 2.887, 1.124), (-3.454, -1.961, 1.124), (-0.0556, 1.214, 1.238), (-1.252, 2.138, 1.238), (-2.355, -0.5339, 1.238)], [], [(1, 2, 5, 4), (3, 4, 7, 6), (2, 0, 3, 5), (0, 1, 4, 3), (11, 9, 10), (4, 5, 8, 7), (5, 3, 6, 8), (10, 9, 6, 7), (11, 10, 7, 8), (9, 11, 8, 6)])
_uv = me_cube_003.uv_layers.new(name='UVMap')
_uv.uv.foreach_set('vector', [0.9537, 0.0221, 0.9537, 0.6999, 0.8296, 0.5621, 0.8296, 0.1223, 0.07282, 0.7045, 0.2162, 0.7666, 0.3117, 0.9826, 0.005533, 0.85, 0.8188, 0.1829, 0.8188, 0.88, 0.7441, 0.7813, 0.7441, 0.329, 0.5003, 0.5713, 0.5003, 0.9487, 0.3553, 0.8739, 0.3553, 0.629, 0.6131, 0.1477, 0.6131, 0.4336, 0.4226, 0.2988, 0.2162, 0.7666, 0.2162, 0.3145, 0.3117, 0.01744, 0.3117, 0.9826, 0.7441, 0.329, 0.7441, 0.7813, 0.6677, 0.9883, 0.6677, 0.0227, 0.4226, 0.2988, 0.6131, 0.4336, 0.6677, 0.5415, 0.322, 0.2969, 0.961, 0.6649, 0.961, 0.1259, 0.9967, 0.01092, 0.9967, 0.9891, 0.6131, 0.4336, 0.6131, 0.1477, 0.6677, 0.0227, 0.6677, 0.5415])
me_cube_003.materials.append(mat_marble_salmon)
me_cube_003.use_remesh_preserve_volume = False
me_cube_003.use_remesh_preserve_attributes = False
me_cube_003.use_mirror_vertex_groups = False
me_cube_003.update()
me_cube_002 = bpy.data.meshes.new('Cube.002')
me_cube_002.from_pydata([(-1.731, -1.452, -0.342), (0.08112, 0.5873, -0.342), (-1.314, 0.5873, -0.342), (-1.731, -1.452, -0.01026), (0.08112, 0.5873, 0.8607), (-1.314, 0.5873, 0.8607)], [], [(1, 4, 3, 0), (4, 5, 3), (2, 5, 4, 1), (0, 3, 5, 2)])
_uv = me_cube_002.uv_layers.new(name='UVMap')
_uv.uv.foreach_set('vector', [0.3393, 0.01299, 0.005711, 0.01299, 0.2473, 0.7717, 0.3393, 0.7717, 0.631, 0.03447, 0.3573, 0.2587, 0.631, 0.7619, 0.653, 0.9795, 0.9863, 0.9795, 0.9863, 0.5918, 0.653, 0.5918, 0.9816, 0.01057, 0.8923, 0.01057, 0.6577, 0.5725, 0.9816, 0.5725])
me_cube_002.materials.append(mat_marble_magenta)
me_cube_002.use_remesh_preserve_volume = False
me_cube_002.use_remesh_preserve_attributes = False
me_cube_002.use_mirror_vertex_groups = False
me_cube_002.update()
me_cube_001 = bpy.data.meshes.new('Cube.001')
me_cube_001.from_pydata([(-1.238, 0.2043, 1.0), (-0.9171, 1.11, 1.0), (1.35, 1.082, 1.0), (-0.04196, -0.7146, 1.0), (0.5139, -0.111, 1.0), (0.6683, -0.2456, 1.0), (1.189, 0.2851, 1.0), (-1.105, 0.2431, -0.385), (-0.8371, 0.9962, -0.385), (1.24, 0.9972, -0.385), (-0.05316, -0.5763, -0.385), (-1.105, 0.2431, 1.0), (-0.8371, 0.9962, 1.0), (1.24, 0.9972, 1.0), (-0.05316, -0.5763, 1.0), (0.5068, 0.02757, 1.0), (0.5068, 0.02757, -0.385), (0.6599, -0.1071, -0.385), (0.6599, -0.1071, 1.0), (1.067, 0.3509, -0.385), (1.067, 0.3509, 1.0)], [], [(7, 8, 12, 11), (8, 9, 13, 12), (16, 10, 14, 15), (10, 7, 11, 14), (17, 16, 15, 18), (19, 17, 18, 20), (9, 19, 20, 13), (1, 0, 11, 12), (2, 1, 12, 13), (3, 4, 15, 14), (0, 3, 14, 11), (6, 2, 13, 20), (4, 5, 18, 15), (5, 6, 20, 18)])
_uv = me_cube_001.uv_layers.new(name='UVMap')
_uv.uv.foreach_set('vector', [0.1346, 0.01106, 0.08185, 0.01106, 0.08185, 0.3414, 0.1346, 0.3414, 0.008388, 0.7162, 0.9907, 0.7162, 0.9907, 0.9808, 0.008388, 0.9808, 0.07381, 0.01106, 0.01601, 0.01106, 0.01601, 0.3414, 0.07381, 0.3414, 0.01632, 0.363, 0.7407, 0.363, 0.7407, 0.6933, 0.01632, 0.6933, 0.7727, 0.01295, 0.9861, 0.01295, 0.9861, 0.3447, 0.7727, 0.3447, 0.1437, 0.01194, 0.7641, 0.01194, 0.7641, 0.3437, 0.1437, 0.3437, 0.7472, 0.363, 0.989, 0.363, 0.989, 0.6933, 0.7472, 0.6933, 0.08185, 0.3515, 0.1346, 0.3515, 0.1346, 0.3414, 0.08185, 0.3414, 0.9907, 0.9909, 0.008388, 0.9909, 0.008388, 0.9808, 0.9907, 0.9808, 0.01601, 0.3515, 0.07381, 0.3515, 0.07381, 0.3414, 0.01601, 0.3414, 0.7407, 0.7034, 0.01632, 0.7034, 0.01632, 0.6933, 0.7407, 0.6933, 0.989, 0.7034, 0.7472, 0.7034, 0.7472, 0.6933, 0.989, 0.6933, 0.9861, 0.3527, 0.7727, 0.3527, 0.7727, 0.3447, 0.9861, 0.3447, 0.7641, 0.3517, 0.1437, 0.3517, 0.1437, 0.3437, 0.7641, 0.3437])
me_cube_001.materials.append(mat_wallbottom)
me_cube_001.use_remesh_preserve_volume = False
me_cube_001.use_remesh_preserve_attributes = False
me_cube_001.use_mirror_vertex_groups = False
me_cube_001.update()
me_plane = bpy.data.meshes.new('Plane')
me_plane.from_pydata([(1.0, -1.0, 0.0), (-1.0, -1.0, 0.0), (1.0, 1.0, 0.0), (-1.0, 1.0, 0.0), (1.0, -1.0, -0.1484), (-1.0, -1.0, -0.1484), (1.0, 1.0, -0.1484), (-1.0, 1.0, -0.1484)], [], [(1, 0, 2, 3), (5, 7, 6, 4), (3, 7, 5, 1), (0, 4, 6, 2), (2, 6, 7, 3), (1, 5, 4, 0)])
_uv = me_plane.uv_layers.new(name='UVMap')
_uv.uv.foreach_set('vector', [0.006948, 0.9638, 0.006949, 0.008902, 0.9618, 0.008902, 0.9618, 0.9638, 0.9661, 0.9233, 0.9661, 0.9529, 0.9956, 0.9529, 0.9956, 0.9233, 0.968, 0.9636, 0.9654, 0.9612, 0.9654, 0.9915, 0.9676, 0.9891, 0.9927, 0.9921, 0.9953, 0.9945, 0.9953, 0.9643, 0.9931, 0.9666, 0.9931, 0.9666, 0.9953, 0.9643, 0.9654, 0.9612, 0.968, 0.9636, 0.9676, 0.9891, 0.9654, 0.9915, 0.9953, 0.9945, 0.9927, 0.9921])
me_plane.materials.append(mat_matfloor)
me_plane.use_remesh_preserve_volume = False
me_plane.use_remesh_preserve_attributes = False
me_plane.use_mirror_vertex_groups = False
me_plane.update()

# ---- objects
ob_camera_player = bpy.data.objects.new('Camera_Player', cam_camera_001)
ob_pillar_blue = bpy.data.objects.new('Pillar_blue', me_cube_009)
ob_pillar_salmon_base = bpy.data.objects.new('Pillar_salmon_base', me_cube_008)
ob_pillar_magenta_base = bpy.data.objects.new('Pillar_magenta_base', me_cube_007)
ob_pillar_red_base = bpy.data.objects.new('Pillar_red_base', me_cube_005)
ob_lamp_001 = bpy.data.objects.new('Lamp.001', light_lamp_001)
ob_upper_wall_001 = bpy.data.objects.new('upper_wall.001', me_cube_000)
ob_pillar_red = bpy.data.objects.new('Pillar_red', me_cube_006)
ob_pillar_blue_base = bpy.data.objects.new('Pillar_blue_base', me_cube_004)
ob_pillar_salmon = bpy.data.objects.new('Pillar_salmon', me_cube_003)
ob_pillar_magenta = bpy.data.objects.new('Pillar_magenta', me_cube_002)
ob_lower_wall = bpy.data.objects.new('Lower_wall', me_cube_001)
ob_plane = bpy.data.objects.new('Plane', me_plane)
ob_lamp = bpy.data.objects.new('Lamp', light_lamp)
ob_camera = bpy.data.objects.new('Camera', cam_camera)

# ---- transforms, parenting, visibility, modifiers, constraints
ob_camera_player.location = (-2.767, -0.6939, 0.5668)
ob_camera_player.rotation_euler = (1.616, 0.005945, 6.537)
ob_camera_player.lock_rotations_4d = False
ob_camera_player.empty_display_type = 'ARROWS'
ob_camera_player.color = (0.0, 0.0, 0.0, 0.0)
ob_camera_player.display_type = 'WIRE'
ob_camera_player.lineart.crease_threshold = 0.0
ob_pillar_blue.location = (-6.779, 1.497, 2.726)
ob_pillar_blue.rotation_euler = (0.0, -0.0, 3.142)
ob_pillar_blue.scale = (0.9, 0.9, 2.7)
ob_pillar_blue.lineart.crease_threshold = 0.0
ob_pillar_salmon_base.location = (-3.423, -1.487, 1.897)
ob_pillar_salmon_base.rotation_euler = (0.0, -0.0, 3.142)
ob_pillar_salmon_base.scale = (0.9, 0.9, 1.906)
ob_pillar_salmon_base.lineart.crease_threshold = 0.0
ob_pillar_magenta_base.location = (0.2744, 5.959, 2.726)
ob_pillar_magenta_base.scale = (0.9, 0.9, 2.7)
ob_pillar_magenta_base.lineart.crease_threshold = 0.0
ob_pillar_red_base.location = (5.756, 4.84, 1.815)
ob_pillar_red_base.scale = (1.8, 1.8, 1.8)
ob_pillar_red_base.lineart.crease_threshold = 0.0
ob_lamp_001.location = (5.759, 0.1662, 0.8624)
ob_lamp_001.rotation_euler = (0.6503, 0.05522, 1.866)
ob_lamp_001.lock_rotations_4d = False
ob_lamp_001.empty_display_type = 'ARROWS'
ob_lamp_001.color = (0.0, 0.0, 0.0, 0.0)
ob_lamp_001.lineart.crease_threshold = 0.0
ob_upper_wall_001.location = (-0.1291, -0.5075, 2.098)
ob_upper_wall_001.scale = (9.937, 9.937, 1.739)
ob_upper_wall_001.lineart.crease_threshold = 0.0
ob_pillar_red.location = (5.756, 4.84, 1.815)
ob_pillar_red.scale = (1.8, 1.8, 1.8)
ob_pillar_red.lineart.crease_threshold = 0.0
ob_pillar_blue_base.location = (-6.779, 1.497, 2.726)
ob_pillar_blue_base.rotation_euler = (0.0, -0.0, 3.142)
ob_pillar_blue_base.scale = (0.9, 0.9, 2.7)
ob_pillar_blue_base.lineart.crease_threshold = 0.0
ob_pillar_salmon.location = (-3.423, -1.487, 1.897)
ob_pillar_salmon.rotation_euler = (0.0, -0.0, 3.142)
ob_pillar_salmon.scale = (0.9, 0.9, 1.906)
ob_pillar_salmon.lineart.crease_threshold = 0.0
ob_pillar_magenta.location = (0.2744, 5.959, 2.726)
ob_pillar_magenta.scale = (0.9, 0.9, 2.7)
ob_pillar_magenta.lineart.crease_threshold = 0.0
ob_lower_wall.location = (0.0, 0.0, 0.6095)
ob_lower_wall.scale = (9.0, 9.0, 1.575)
ob_lower_wall.lineart.crease_threshold = 0.0
ob_plane.location = (0.4883, 3.835, 0.02887)
ob_plane.scale = (13.45, 12.23, 12.23)
ob_plane.lineart.crease_threshold = 0.0
ob_lamp.location = (-4.451, -0.7042, 0.8624)
ob_lamp.rotation_euler = (0.6503, 0.05522, 1.866)
ob_lamp.lock_rotations_4d = False
ob_lamp.empty_display_type = 'ARROWS'
ob_lamp.color = (0.0, 0.0, 0.0, 0.0)
ob_lamp.lineart.crease_threshold = 0.0
ob_camera.location = (-11.64, 12.12, 14.92)
ob_camera.rotation_euler = (0.8192, 0.06026, 4.082)
ob_camera.lock_rotations_4d = False
ob_camera.empty_display_type = 'ARROWS'
ob_camera.color = (0.0, 0.0, 0.0, 0.0)
ob_camera.display_type = 'WIRE'
ob_camera.lineart.crease_threshold = 0.0

# ---- collection membership
col_collection_1.objects.link(ob_camera_player)
col_collection_1.objects.link(ob_pillar_blue)
col_collection_1.objects.link(ob_pillar_salmon_base)
col_collection_1.objects.link(ob_pillar_magenta_base)
col_collection_1.objects.link(ob_pillar_red_base)
col_collection_1.objects.link(ob_lamp_001)
col_collection_1.objects.link(ob_upper_wall_001)
col_collection_1.objects.link(ob_pillar_red)
col_collection_1.objects.link(ob_pillar_blue_base)
col_collection_1.objects.link(ob_pillar_salmon)
col_collection_1.objects.link(ob_pillar_magenta)
col_collection_1.objects.link(ob_lower_wall)
col_collection_1.objects.link(ob_plane)
col_collection_1.objects.link(ob_lamp)
col_collection_1.objects.link(ob_camera)

# ---- scene / render settings (as saved in the file)
scene.camera = ob_camera_player
scene.frame_start = 1; scene.frame_end = 250; scene.frame_set(44)
scene.render.engine = 'BLENDER_EEVEE_NEXT'
scene.render.image_settings.color_mode = 'RGB'
scene.render.image_settings.compression = 90
scene.render.resolution_percentage = 50
scene.render.dither_intensity = 0.0
scene.cycles.use_denoising = False
scene.cycles.samples = 10
scene.cycles.sampling_pattern = 'TABULATED_SOBOL'
scene.cycles.light_sampling_threshold = 0.0
scene.cycles.use_adaptive_sampling = False
scene.cycles.use_light_tree = False
scene.cycles.blur_glossy = 0.0
scene.cycles.volume_bounces = 1
scene.cycles.pixel_filter_type = 'GAUSSIAN'
scene.cycles.sample_clamp_indirect = 0.0
scene.view_settings.view_transform = 'Standard'
bpy.context.view_layer.update()
